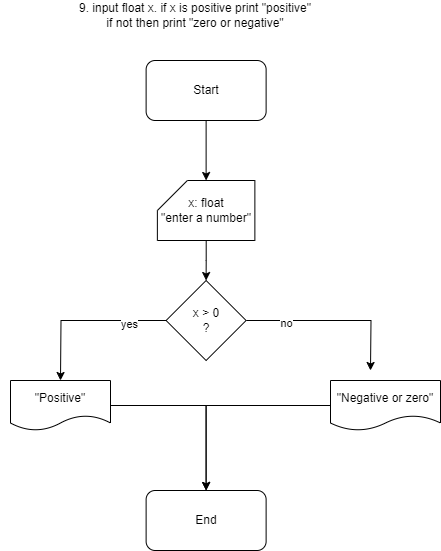

The diagram above was exported from draw.io. Its source (the exported page's mxGraphModel, read from the mxfile embedded in the PNG):
<mxGraphModel dx="1674" dy="772" grid="1" gridSize="10" guides="1" tooltips="1" connect="1" arrows="1" fold="1" page="1" pageScale="1" pageWidth="850" pageHeight="1100" math="0" shadow="0">
  <root>
    <mxCell id="0" />
    <mxCell id="1" parent="0" />
    <mxCell id="24lvV09j2VHUAjs1KWGv-1" value="Start" style="rounded=1;whiteSpace=wrap;html=1;" parent="1" vertex="1">
      <mxGeometry x="215.62" y="90" width="120" height="60" as="geometry" />
    </mxCell>
    <mxCell id="24lvV09j2VHUAjs1KWGv-2" value="End" style="rounded=1;whiteSpace=wrap;html=1;" parent="1" vertex="1">
      <mxGeometry x="215.62" y="520" width="120" height="60" as="geometry" />
    </mxCell>
    <mxCell id="24lvV09j2VHUAjs1KWGv-7" value="9. input float x. if x is positive print &quot;positive&quot; &lt;br&gt;if not then print &quot;zero or negative&quot;" style="text;html=1;align=center;verticalAlign=middle;whiteSpace=wrap;rounded=0;" parent="1" vertex="1">
      <mxGeometry x="70" y="30" width="390" height="30" as="geometry" />
    </mxCell>
    <mxCell id="2i2Ug3EKJSbQpZiKw1Ly-1" value="" style="edgeStyle=orthogonalEdgeStyle;rounded=0;orthogonalLoop=1;jettySize=auto;html=1;entryX=0.5;entryY=0;entryDx=0;entryDy=0;" parent="1" source="24lvV09j2VHUAjs1KWGv-1" target="24lvV09j2VHUAjs1KWGv-24" edge="1">
      <mxGeometry relative="1" as="geometry">
        <mxPoint x="274.37" y="150" as="sourcePoint" />
        <mxPoint x="274.37" y="550" as="targetPoint" />
      </mxGeometry>
    </mxCell>
    <mxCell id="qp22Ti-q-wzSMl1_3iVj-8" value="" style="edgeStyle=orthogonalEdgeStyle;rounded=0;orthogonalLoop=1;jettySize=auto;html=1;" parent="1" source="24lvV09j2VHUAjs1KWGv-24" target="qp22Ti-q-wzSMl1_3iVj-1" edge="1">
      <mxGeometry relative="1" as="geometry" />
    </mxCell>
    <mxCell id="24lvV09j2VHUAjs1KWGv-24" value="x: float&lt;br&gt;&quot;enter a number&quot;" style="shape=card;whiteSpace=wrap;html=1;" parent="1" vertex="1">
      <mxGeometry x="226.87" y="210" width="97.5" height="60" as="geometry" />
    </mxCell>
    <mxCell id="qp22Ti-q-wzSMl1_3iVj-2" style="edgeStyle=orthogonalEdgeStyle;rounded=0;orthogonalLoop=1;jettySize=auto;html=1;" parent="1" source="qp22Ti-q-wzSMl1_3iVj-1" edge="1">
      <mxGeometry relative="1" as="geometry">
        <mxPoint x="130" y="410" as="targetPoint" />
      </mxGeometry>
    </mxCell>
    <mxCell id="qp22Ti-q-wzSMl1_3iVj-9" value="yes" style="edgeLabel;html=1;align=center;verticalAlign=middle;resizable=0;points=[];" parent="qp22Ti-q-wzSMl1_3iVj-2" vertex="1" connectable="0">
      <mxGeometry x="-0.5564" y="3" relative="1" as="geometry">
        <mxPoint as="offset" />
      </mxGeometry>
    </mxCell>
    <mxCell id="qp22Ti-q-wzSMl1_3iVj-3" style="edgeStyle=orthogonalEdgeStyle;rounded=0;orthogonalLoop=1;jettySize=auto;html=1;" parent="1" source="qp22Ti-q-wzSMl1_3iVj-1" edge="1">
      <mxGeometry relative="1" as="geometry">
        <mxPoint x="440" y="400" as="targetPoint" />
      </mxGeometry>
    </mxCell>
    <mxCell id="qp22Ti-q-wzSMl1_3iVj-10" value="no" style="edgeLabel;html=1;align=center;verticalAlign=middle;resizable=0;points=[];" parent="qp22Ti-q-wzSMl1_3iVj-3" vertex="1" connectable="0">
      <mxGeometry x="-0.5382" y="-2" relative="1" as="geometry">
        <mxPoint as="offset" />
      </mxGeometry>
    </mxCell>
    <mxCell id="qp22Ti-q-wzSMl1_3iVj-1" value="x &amp;gt; 0&lt;div&gt;?&lt;/div&gt;" style="rhombus;whiteSpace=wrap;html=1;" parent="1" vertex="1">
      <mxGeometry x="235.62" y="310" width="80" height="80" as="geometry" />
    </mxCell>
    <mxCell id="qp22Ti-q-wzSMl1_3iVj-6" style="edgeStyle=orthogonalEdgeStyle;rounded=0;orthogonalLoop=1;jettySize=auto;html=1;" parent="1" source="qp22Ti-q-wzSMl1_3iVj-4" target="24lvV09j2VHUAjs1KWGv-2" edge="1">
      <mxGeometry relative="1" as="geometry" />
    </mxCell>
    <mxCell id="qp22Ti-q-wzSMl1_3iVj-4" value="&quot;Positive&quot;" style="shape=document;whiteSpace=wrap;html=1;boundedLbl=1;" parent="1" vertex="1">
      <mxGeometry x="80" y="410" width="100" height="50" as="geometry" />
    </mxCell>
    <mxCell id="qp22Ti-q-wzSMl1_3iVj-7" style="edgeStyle=orthogonalEdgeStyle;rounded=0;orthogonalLoop=1;jettySize=auto;html=1;entryX=0.5;entryY=0;entryDx=0;entryDy=0;" parent="1" source="qp22Ti-q-wzSMl1_3iVj-5" target="24lvV09j2VHUAjs1KWGv-2" edge="1">
      <mxGeometry relative="1" as="geometry" />
    </mxCell>
    <mxCell id="qp22Ti-q-wzSMl1_3iVj-5" value="&quot;Negative or zero&quot;" style="shape=document;whiteSpace=wrap;html=1;boundedLbl=1;" parent="1" vertex="1">
      <mxGeometry x="400" y="410" width="110" height="50" as="geometry" />
    </mxCell>
  </root>
</mxGraphModel>